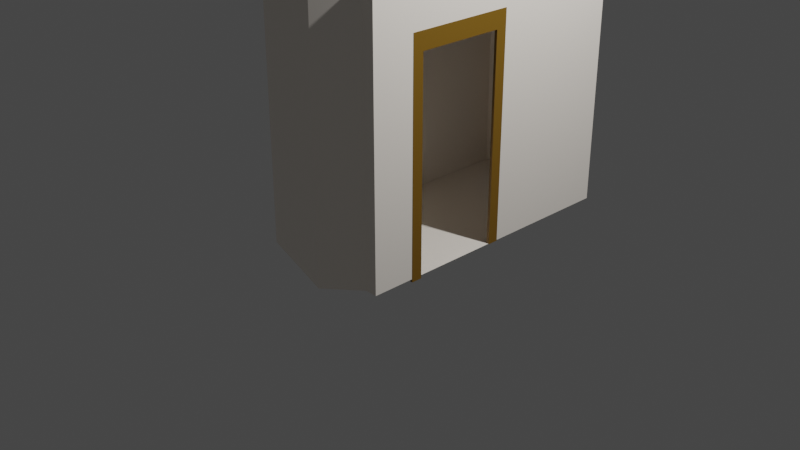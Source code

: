 # Source: closet.blend  (saved by Blender 3.0.42; exported with 4.5.12 LTS)
import bpy
from mathutils import Matrix  # noqa: F401  (used for matrix-valued properties, if any)

bpy.ops.wm.read_factory_settings(use_empty=True)
scene = bpy.context.scene
scene.name = 'Scene'

# ---- collections
col_collection = bpy.data.collections.new('Collection'); scene.collection.children.link(col_collection)

# ---- materials (node trees are filled in below, after node groups)
mat_material = bpy.data.materials.new('Material')
mat_material.alpha_threshold = 0.0
mat_material.use_transparent_shadow = False
mat_material.line_color = (0.0, 0.0, 0.0, 1.0)
mat_material_002 = bpy.data.materials.new('Material.002')
mat_material_002.use_transparent_shadow = False
mat_material_001 = bpy.data.materials.new('Material.001')
mat_material_001.use_transparent_shadow = False

# ---- material node trees
mat_material.use_nodes = True; mat_material.node_tree.nodes.clear()
_N = mat_material.node_tree.nodes; _L = mat_material.node_tree.links
n0 = _N.new('ShaderNodeOutputMaterial'); n0.name = 'Material Output'; n0.location = (300, 300)
n1 = _N.new('ShaderNodeBsdfPrincipled'); n1.name = 'Principled BSDF'; n1.location = (10, 300)
n1.distribution = 'GGX'
n1.subsurface_method = 'RANDOM_WALK_SKIN'
n1.inputs[0].default_value = (1.0, 0.9296, 0.8437, 1.0)
n1.inputs[2].default_value = 0.8601
n1.inputs[3].default_value = 1.45
n1.inputs[27].default_value = (0.0, 0.0, 0.0, 1.0)
n1.inputs[28].default_value = 1.0
_L.new(n1.outputs[0], n0.inputs[0])
n0.is_active_output = True
mat_material_002.use_nodes = True; mat_material_002.node_tree.nodes.clear()
_N = mat_material_002.node_tree.nodes; _L = mat_material_002.node_tree.links
n0 = _N.new('ShaderNodeBsdfPrincipled'); n0.name = 'Principled BSDF'; n0.location = (10, 300)
n0.distribution = 'GGX'
n0.subsurface_method = 'RANDOM_WALK_SKIN'
n0.inputs[0].default_value = (0.2049, 0.1058, 0.00718, 1.0)
n0.inputs[3].default_value = 1.45
n0.inputs[27].default_value = (0.0, 0.0, 0.0, 1.0)
n0.inputs[28].default_value = 1.0
n1 = _N.new('ShaderNodeOutputMaterial'); n1.name = 'Material Output'; n1.location = (300, 300)
_L.new(n0.outputs[0], n1.inputs[0])
n1.is_active_output = True
mat_material_001.use_nodes = True; mat_material_001.node_tree.nodes.clear()
_N = mat_material_001.node_tree.nodes; _L = mat_material_001.node_tree.links
n0 = _N.new('ShaderNodeBsdfPrincipled'); n0.name = 'Principled BSDF'; n0.location = (10, 300)
n0.distribution = 'GGX'
n0.subsurface_method = 'RANDOM_WALK_SKIN'
n0.inputs[0].default_value = (0.01811, 0.01811, 0.01811, 1.0)
n0.inputs[1].default_value = 0.6573
n0.inputs[3].default_value = 1.45
n0.inputs[27].default_value = (0.0, 0.0, 0.0, 1.0)
n0.inputs[28].default_value = 1.0
n1 = _N.new('ShaderNodeOutputMaterial'); n1.name = 'Material Output'; n1.location = (300, 300)
_L.new(n0.outputs[0], n1.inputs[0])
n1.is_active_output = True

# ---- world
world_world = bpy.data.worlds.new('World'); scene.world = world_world
world_world.use_nodes = True; world_world.node_tree.nodes.clear()
_N = world_world.node_tree.nodes; _L = world_world.node_tree.links
n0 = _N.new('ShaderNodeOutputWorld'); n0.name = 'World Output'; n0.location = (300, 300)
n1 = _N.new('ShaderNodeBackground'); n1.name = 'Background'; n1.location = (10, 300)
n1.inputs[0].default_value = (0.05088, 0.05088, 0.05088, 1.0)
_L.new(n1.outputs[0], n0.inputs[0])
n0.is_active_output = True
world_world.color = (0.05088, 0.05088, 0.05088)
world_world.use_sun_shadow = False
world_world.sun_shadow_jitter_overblur = 0.0

# ---- cameras
cam_camera = bpy.data.cameras.new('Camera')
cam_camera.clip_end = 100.0
cam_camera.ortho_scale = 7.314

# ---- lights
light_light = bpy.data.lights.new('Light', 'POINT')
light_light.transmission_factor = 0.0
light_light.energy = 1000.0
light_light.shadow_soft_size = 0.1
light_light.shadow_maximum_resolution = 0.006
light_light.use_absolute_resolution = True

# ---- meshes
me_cube = bpy.data.meshes.new('Cube')
me_cube.from_pydata([(1.0, 1.766, 1.284), (1.0, 1.766, -1.0), (1.0, -1.226, 1.796), (1.0, -1.226, -1.0), (-0.4335, 1.766, 1.284), (-0.4335, 1.766, -1.0), (-0.4335, -1.226, 1.796), (-0.4335, -1.226, -1.0), (-0.4335, -0.6376, -1.0), (1.0, -0.6494, 1.796), (-0.4335, -0.6494, 1.796), (1.0, -0.6676, -1.0), (-0.4335, 0.2456, 1.796), (1.0, 0.2456, -1.0), (-0.4335, 0.2456, -1.0), (1.0, 0.2456, 1.796), (0.8701, 1.766, -1.0), (0.8726, -1.226, 1.796), (0.8726, -1.226, -1.0), (0.8701, 1.766, 1.284), (0.715, -0.6494, 1.796), (0.715, 0.2456, 1.796), (0.004415, 1.766, -1.0), (0.5465, -1.508, 1.796), (0.5465, -1.508, -1.0), (0.004415, 1.766, 1.284), (0.1125, -0.6494, 1.796), (0.1125, 0.2456, 1.796), (1.0, 1.766, 1.133), (-0.4335, -1.226, 1.133), (1.0, -1.226, 1.133), (-0.4335, 1.766, 1.133), (1.0, -0.6676, 1.133), (1.0, 0.2456, 1.133), (0.8701, 1.766, 1.133), (0.8726, -1.226, 1.133), (0.004415, 1.766, 1.133), (0.5465, -1.508, 1.133)], [(12, 14), (8, 10), (7, 18)], [(26, 10, 6, 23), (37, 23, 6, 29), (32, 9, 2, 30), (34, 19, 0, 28), (33, 15, 9, 32), (27, 12, 10, 26), (25, 4, 12, 27), (22, 16, 1, 13, 11, 3, 18, 24, 7, 8, 14, 5), (28, 0, 15, 33), (0, 19, 21, 15), (15, 21, 20, 9), (36, 25, 19, 34), (30, 2, 17, 35), (9, 20, 17, 2), (31, 4, 25, 36), (19, 25, 27, 21), (21, 27, 26, 20), (35, 17, 23, 37), (20, 26, 23, 17), (18, 35, 37, 24), (5, 31, 36, 22), (3, 30, 35, 18), (1, 28, 33, 13), (16, 34, 28, 1), (11, 32, 30, 3), (10, 12, 4, 31, 5, 14, 8, 7, 29, 6), (24, 37, 29, 7)])
_uv = me_cube.uv_layers.new(name='UVMap')
_uv.uv.foreach_set('vector', [0.7359, 0.685, 0.875, 0.685, 0.875, 0.75, 0.7359, 0.75, 0.5892, 0.8609, 0.625, 0.8609, 0.625, 1.0, 0.5892, 1.0, 0.5892, 0.685, 0.625, 0.685, 0.625, 0.75, 0.5892, 0.75, 0.5892, 0.4644, 0.625, 0.4644, 0.625, 0.5, 0.5892, 0.5, 0.5892, 0.5943, 0.625, 0.5943, 0.625, 0.685, 0.5892, 0.685, 0.7359, 0.5943, 0.875, 0.5943, 0.875, 0.685, 0.7359, 0.685, 0.7359, 0.5, 0.875, 0.5, 0.875, 0.5943, 0.7359, 0.5943, 0.2641, 0.5, 0.3394, 0.5, 0.375, 0.5, 0.375, 0.5943, 0.375, 0.685, 0.375, 0.75, 0.3394, 0.75, 0.2641, 0.75, 0.125, 0.75, 0.125, 0.685, 0.125, 0.5943, 0.125, 0.5, 0.5892, 0.5, 0.625, 0.5, 0.625, 0.5943, 0.5892, 0.5943, 0.625, 0.5, 0.6606, 0.5, 0.6606, 0.5943, 0.625, 0.5943, 0.625, 0.5943, 0.6606, 0.5943, 0.6606, 0.685, 0.625, 0.685, 0.5892, 0.3891, 0.625, 0.3891, 0.625, 0.4644, 0.5892, 0.4644, 0.5892, 0.75, 0.625, 0.75, 0.625, 0.7856, 0.5892, 0.7856, 0.625, 0.685, 0.6606, 0.685, 0.6606, 0.75, 0.625, 0.75, 0.5892, 0.25, 0.625, 0.25, 0.625, 0.3891, 0.5892, 0.3891, 0.6606, 0.5, 0.7359, 0.5, 0.7359, 0.5943, 0.6606, 0.5943, 0.6606, 0.5943, 0.7359, 0.5943, 0.7359, 0.685, 0.6606, 0.685, 0.5892, 0.7856, 0.625, 0.7856, 0.625, 0.8609, 0.5892, 0.8609, 0.6606, 0.685, 0.7359, 0.685, 0.7359, 0.75, 0.6606, 0.75, 0.375, 0.7856, 0.5892, 0.7856, 0.5892, 0.8609, 0.375, 0.8609, 0.375, 0.25, 0.5892, 0.25, 0.5892, 0.3891, 0.375, 0.3891, 0.375, 0.75, 0.5892, 0.75, 0.5892, 0.7856, 0.375, 0.7856, 0.375, 0.5, 0.5892, 0.5, 0.5892, 0.5943, 0.375, 0.5943, 0.375, 0.4644, 0.5892, 0.4644, 0.5892, 0.5, 0.375, 0.5, 0.375, 0.685, 0.5892, 0.685, 0.5892, 0.75, 0.375, 0.75, 0.625, 0.06503, 0.625, 0.1557, 0.625, 0.25, 0.5892, 0.25, 0.375, 0.25, 0.375, 0.1557, 0.375, 0.06503, 0.375, 0.0, 0.5892, 0.0, 0.625, 0.0, 0.375, 0.8609, 0.5892, 0.8609, 0.5892, 1.0, 0.375, 1.0])
me_cube.materials.append(mat_material)
me_cube.use_remesh_preserve_volume = False
me_cube.use_remesh_preserve_attributes = False
me_cube.use_mirror_vertex_groups = False
me_cube.update()
me_cube_001 = bpy.data.meshes.new('Cube.001')
me_cube_001.from_pydata([(0.01115, -0.1077, -1.179), (0.01115, -0.1077, 0.9558), (0.01115, 0.006947, -1.179), (0.01115, 0.006947, 0.9558), (0.03897, -0.1077, -1.179), (0.03897, -0.1077, 0.9558), (0.03897, 0.006947, -1.179), (0.03897, 0.006947, 0.9558), (0.01115, -0.1077, 1.07), (0.01115, 0.006947, 1.07), (0.03897, -0.1077, 1.07), (0.03897, 0.006947, 1.07), (0.01115, -1.019, 0.9558), (0.03897, -1.019, 0.9558), (0.01115, -1.019, 1.07), (0.03897, -1.019, 1.07), (0.01115, -1.131, 0.9558), (0.03897, -1.131, 0.9558), (0.01115, -1.131, 1.07), (0.03897, -1.131, 1.07), (0.01115, -1.019, -1.206), (0.03897, -1.019, -1.206), (0.01115, -1.133, -1.206), (0.03897, -1.133, -1.206), (-0.02754, -0.1077, 1.135), (-0.02754, 0.006947, 1.135), (0.03897, -0.1077, 1.135), (0.03897, 0.006947, 1.135), (-0.02754, -1.019, 1.135), (0.03897, -1.019, 1.135), (-0.02754, -1.131, 1.135), (0.03897, -1.131, 1.135)], [], [(0, 1, 3, 2), (2, 3, 7, 6), (6, 7, 5, 4), (4, 5, 1, 0), (2, 6, 4, 0), (5, 7, 11, 10), (8, 14, 28, 24), (3, 1, 8, 9), (5, 10, 15, 13), (7, 3, 9, 11), (14, 12, 16, 18), (9, 8, 24, 25), (1, 5, 13, 12), (8, 1, 12, 14), (16, 17, 19, 18), (19, 15, 29, 31), (13, 15, 19, 17), (16, 12, 20, 22), (20, 21, 23, 22), (17, 16, 22, 23), (13, 17, 23, 21), (12, 13, 21, 20), (27, 25, 24, 26), (26, 24, 28, 29), (29, 28, 30, 31), (11, 9, 25, 27), (15, 10, 26, 29), (14, 18, 30, 28), (18, 19, 31, 30), (10, 11, 27, 26)])
_uv = me_cube_001.uv_layers.new(name='UVMap')
_uv.uv.foreach_set('vector', [0.375, 0.0, 0.625, 0.0, 0.625, 0.25, 0.375, 0.25, 0.375, 0.25, 0.625, 0.25, 0.625, 0.5, 0.375, 0.5, 0.375, 0.5, 0.625, 0.5, 0.625, 0.75, 0.375, 0.75, 0.375, 0.75, 0.625, 0.75, 0.625, 1.0, 0.375, 1.0, 0.125, 0.5, 0.375, 0.5, 0.375, 0.75, 0.125, 0.75, 0.625, 0.75, 0.625, 0.5, 0.625, 0.5, 0.625, 0.75, 0.625, 0.0, 0.625, 0.0, 0.625, 0.0, 0.625, 0.0, 0.625, 0.25, 0.625, 0.0, 0.625, 0.0, 0.625, 0.25, 0.625, 0.75, 0.625, 0.75, 0.625, 0.75, 0.625, 0.75, 0.625, 0.5, 0.625, 0.25, 0.625, 0.25, 0.625, 0.5, 0.625, 0.0, 0.625, 0.0, 0.625, 0.0, 0.625, 0.0, 0.625, 0.25, 0.625, 0.0, 0.625, 0.0, 0.625, 0.25, 0.625, 1.0, 0.625, 0.75, 0.625, 0.75, 0.625, 1.0, 0.625, 0.0, 0.625, 0.0, 0.625, 0.0, 0.625, 0.0, 0.625, 1.0, 0.625, 0.75, 0.625, 0.75, 0.625, 1.0, 0.625, 0.75, 0.625, 0.75, 0.625, 0.75, 0.625, 0.75, 0.625, 0.75, 0.625, 0.75, 0.625, 0.75, 0.625, 0.75, 0.625, 0.0, 0.625, 0.0, 0.625, 0.0, 0.625, 0.0, 0.625, 1.0, 0.625, 0.75, 0.625, 0.75, 0.625, 1.0, 0.625, 0.75, 0.625, 1.0, 0.625, 1.0, 0.625, 0.75, 0.625, 0.75, 0.625, 0.75, 0.625, 0.75, 0.625, 0.75, 0.625, 1.0, 0.625, 0.75, 0.625, 0.75, 0.625, 1.0, 0.625, 0.5, 0.875, 0.5, 0.875, 0.75, 0.625, 0.75, 0.625, 0.75, 0.875, 0.75, 0.875, 0.75, 0.625, 0.75, 0.625, 0.75, 0.875, 0.75, 0.875, 0.75, 0.625, 0.75, 0.625, 0.5, 0.625, 0.25, 0.625, 0.25, 0.625, 0.5, 0.625, 0.75, 0.625, 0.75, 0.625, 0.75, 0.625, 0.75, 0.625, 0.0, 0.625, 0.0, 0.625, 0.0, 0.625, 0.0, 0.625, 1.0, 0.625, 0.75, 0.625, 0.75, 0.625, 1.0, 0.625, 0.75, 0.625, 0.5, 0.625, 0.5, 0.625, 0.75])
me_cube_001.materials.append(mat_material_002)
me_cube_001.use_remesh_fix_poles = True
me_cube_001.use_remesh_preserve_attributes = False
me_cube_001.update()
me_cube_002 = bpy.data.meshes.new('Cube.002')
me_cube_002.from_pydata([(0.01115, -0.1077, -1.179), (0.01115, -0.1077, 0.9566), (0.01115, 0.006947, -1.179), (0.01115, 0.006947, 0.9566), (0.03897, -0.1077, -1.179), (0.03897, -0.1077, 0.9566), (0.03897, 0.006947, -1.179), (0.03897, 0.006947, 0.9566), (0.01115, -0.1077, 1.046), (0.01115, 0.006947, 1.046), (0.03897, -0.1077, 1.046), (0.03897, 0.006947, 1.046), (0.01115, -0.972, 0.9566), (0.03897, -0.972, 0.9566), (0.01115, -0.972, 1.046), (0.03897, -0.972, 1.046), (0.01115, -1.083, 0.9566), (0.03897, -1.083, 0.9566), (0.01115, -1.083, 1.046), (0.03897, -1.083, 1.046), (0.01115, -0.972, -1.173), (0.03897, -0.972, -1.173), (0.01115, -1.085, -1.173), (0.03897, -1.085, -1.173), (-0.02754, -0.1077, 1.109), (-0.02754, 0.006947, 1.109), (0.03897, -0.1077, 1.109), (0.03897, 0.006947, 1.109), (-0.02754, -0.972, 1.109), (0.03897, -0.972, 1.109), (-0.02754, -1.083, 1.109), (0.03897, -1.083, 1.109)], [], [(0, 1, 3, 2), (2, 3, 7, 6), (6, 7, 5, 4), (4, 5, 1, 0), (2, 6, 4, 0), (5, 7, 11, 10), (8, 14, 28, 24), (3, 1, 8, 9), (5, 10, 15, 13), (7, 3, 9, 11), (14, 12, 16, 18), (9, 8, 24, 25), (1, 5, 13, 12), (8, 1, 12, 14), (16, 17, 19, 18), (19, 15, 29, 31), (13, 15, 19, 17), (16, 12, 20, 22), (20, 21, 23, 22), (17, 16, 22, 23), (13, 17, 23, 21), (12, 13, 21, 20), (27, 25, 24, 26), (26, 24, 28, 29), (29, 28, 30, 31), (11, 9, 25, 27), (15, 10, 26, 29), (14, 18, 30, 28), (18, 19, 31, 30), (10, 11, 27, 26)])
_uv = me_cube_002.uv_layers.new(name='UVMap')
_uv.uv.foreach_set('vector', [0.375, 0.0, 0.625, 0.0, 0.625, 0.25, 0.375, 0.25, 0.375, 0.25, 0.625, 0.25, 0.625, 0.5, 0.375, 0.5, 0.375, 0.5, 0.625, 0.5, 0.625, 0.75, 0.375, 0.75, 0.375, 0.75, 0.625, 0.75, 0.625, 1.0, 0.375, 1.0, 0.125, 0.5, 0.375, 0.5, 0.375, 0.75, 0.125, 0.75, 0.625, 0.75, 0.625, 0.5, 0.625, 0.5, 0.625, 0.75, 0.625, 0.0, 0.625, 0.0, 0.625, 0.0, 0.625, 0.0, 0.625, 0.25, 0.625, 0.0, 0.625, 0.0, 0.625, 0.25, 0.625, 0.75, 0.625, 0.75, 0.625, 0.75, 0.625, 0.75, 0.625, 0.5, 0.625, 0.25, 0.625, 0.25, 0.625, 0.5, 0.625, 0.0, 0.625, 0.0, 0.625, 0.0, 0.625, 0.0, 0.625, 0.25, 0.625, 0.0, 0.625, 0.0, 0.625, 0.25, 0.625, 1.0, 0.625, 0.75, 0.625, 0.75, 0.625, 1.0, 0.625, 0.0, 0.625, 0.0, 0.625, 0.0, 0.625, 0.0, 0.625, 1.0, 0.625, 0.75, 0.625, 0.75, 0.625, 1.0, 0.625, 0.75, 0.625, 0.75, 0.625, 0.75, 0.625, 0.75, 0.625, 0.75, 0.625, 0.75, 0.625, 0.75, 0.625, 0.75, 0.625, 0.0, 0.625, 0.0, 0.625, 0.0, 0.625, 0.0, 0.625, 1.0, 0.625, 0.75, 0.625, 0.75, 0.625, 1.0, 0.625, 0.75, 0.625, 1.0, 0.625, 1.0, 0.625, 0.75, 0.625, 0.75, 0.625, 0.75, 0.625, 0.75, 0.625, 0.75, 0.625, 1.0, 0.625, 0.75, 0.625, 0.75, 0.625, 1.0, 0.625, 0.5, 0.875, 0.5, 0.875, 0.75, 0.625, 0.75, 0.625, 0.75, 0.875, 0.75, 0.875, 0.75, 0.625, 0.75, 0.625, 0.75, 0.875, 0.75, 0.875, 0.75, 0.625, 0.75, 0.625, 0.5, 0.625, 0.25, 0.625, 0.25, 0.625, 0.5, 0.625, 0.75, 0.625, 0.75, 0.625, 0.75, 0.625, 0.75, 0.625, 0.0, 0.625, 0.0, 0.625, 0.0, 0.625, 0.0, 0.625, 1.0, 0.625, 0.75, 0.625, 0.75, 0.625, 1.0, 0.625, 0.75, 0.625, 0.5, 0.625, 0.5, 0.625, 0.75])
me_cube_002.materials.append(mat_material_002)
me_cube_002.use_remesh_fix_poles = True
me_cube_002.use_remesh_preserve_attributes = False
me_cube_002.update()
me_cylinder = bpy.data.meshes.new('Cylinder')
me_cylinder.from_pydata([(0.0, 0.1808, -0.1482), (2.292e-07, 0.00699, 1.17), (0.03527, 0.1773, -0.1482), (0.001364, 0.006856, 1.17), (0.06918, 0.167, -0.1482), (0.002675, 0.006458, 1.17), (0.1004, 0.1503, -0.1482), (0.003884, 0.005812, 1.17), (0.1278, 0.1278, -0.1482), (0.004943, 0.004943, 1.17), (0.1503, 0.1004, -0.1482), (0.005812, 0.003884, 1.17), (0.167, 0.06918, -0.1482), (0.006458, 0.002675, 1.17), (0.1773, 0.03527, -0.1482), (0.006856, 0.001364, 1.17), (0.1808, -7.902e-09, -0.1482), (0.006991, 2.834e-08, 1.17), (0.1773, -0.03527, -0.1482), (0.006856, -0.001364, 1.17), (0.167, -0.06918, -0.1482), (0.006458, -0.002675, 1.17), (0.1503, -0.1004, -0.1482), (0.005812, -0.003884, 1.17), (0.1278, -0.1278, -0.1482), (0.004943, -0.004943, 1.17), (0.1004, -0.1503, -0.1482), (0.003884, -0.005812, 1.17), (0.06918, -0.167, -0.1482), (0.002675, -0.006458, 1.17), (0.03527, -0.1773, -0.1482), (0.001364, -0.006856, 1.17), (-1.58e-08, -0.1808, -0.1482), (2.286e-07, -0.00699, 1.17), (-0.03527, -0.1773, -0.1482), (-0.001364, -0.006856, 1.17), (-0.06918, -0.167, -0.1482), (-0.002675, -0.006458, 1.17), (-0.1004, -0.1503, -0.1482), (-0.003883, -0.005812, 1.17), (-0.1278, -0.1278, -0.1482), (-0.004943, -0.004943, 1.17), (-0.1503, -0.1004, -0.1482), (-0.005812, -0.003884, 1.17), (-0.167, -0.06918, -0.1482), (-0.006458, -0.002675, 1.17), (-0.1773, -0.03527, -0.1482), (-0.006856, -0.001364, 1.17), (-0.1808, 2.156e-09, -0.1482), (-0.00699, 2.873e-08, 1.17), (-0.1773, 0.03527, -0.1482), (-0.006856, 0.001364, 1.17), (-0.167, 0.06918, -0.1482), (-0.006458, 0.002675, 1.17), (-0.1503, 0.1004, -0.1482), (-0.005812, 0.003884, 1.17), (-0.1278, 0.1278, -0.1482), (-0.004943, 0.004943, 1.17), (-0.1004, 0.1503, -0.1482), (-0.003883, 0.005812, 1.17), (-0.06918, 0.167, -0.1482), (-0.002675, 0.006458, 1.17), (-0.03527, 0.1773, -0.1482), (-0.001364, 0.006856, 1.17), (4.638e-08, 0.1456, -0.08131), (0.02841, 0.1428, -0.08131), (0.05572, 0.1345, -0.08131), (0.0809, 0.1211, -0.08131), (0.103, 0.103, -0.08131), (0.1211, 0.0809, -0.08131), (0.1345, 0.05572, -0.08131), (0.1428, 0.02841, -0.08131), (0.1456, -5.667e-10, -0.08131), (0.1428, -0.02841, -0.08131), (0.1345, -0.05572, -0.08131), (0.1211, -0.0809, -0.08131), (0.103, -0.103, -0.08131), (0.0809, -0.1211, -0.08131), (0.05572, -0.1345, -0.08131), (0.02841, -0.1428, -0.08131), (3.366e-08, -0.1456, -0.08131), (-0.02841, -0.1428, -0.08131), (-0.05572, -0.1345, -0.08131), (-0.0809, -0.1211, -0.08131), (-0.103, -0.103, -0.08131), (-0.1211, -0.0809, -0.08131), (-0.1345, -0.05572, -0.08131), (-0.1428, -0.02841, -0.08131), (-0.1456, 7.534e-09, -0.08131), (-0.1428, 0.02841, -0.08131), (-0.1345, 0.05572, -0.08131), (-0.1211, 0.0809, -0.08131), (-0.103, 0.103, -0.08131), (-0.0809, 0.1211, -0.08131), (-0.05572, 0.1345, -0.08131), (-0.02841, 0.1428, -0.08131), (1.205e-07, 0.08939, -0.05644), (0.01744, 0.08767, -0.05644), (0.03421, 0.08258, -0.05644), (0.04966, 0.07432, -0.05644), (0.06321, 0.0632, -0.05644), (0.07432, 0.04966, -0.05644), (0.08258, 0.03421, -0.05644), (0.08767, 0.01744, -0.05644), (0.08939, 1.116e-08, -0.05644), (0.08767, -0.01744, -0.05644), (0.08258, -0.03421, -0.05644), (0.07432, -0.04966, -0.05644), (0.06321, -0.0632, -0.05644), (0.04966, -0.07432, -0.05644), (0.03421, -0.08258, -0.05644), (0.01744, -0.08767, -0.05644), (1.127e-07, -0.08939, -0.05644), (-0.01744, -0.08767, -0.05644), (-0.03421, -0.08258, -0.05644), (-0.04966, -0.07432, -0.05644), (-0.0632, -0.0632, -0.05644), (-0.07432, -0.04966, -0.05644), (-0.08258, -0.03421, -0.05644), (-0.08767, -0.01744, -0.05644), (-0.08939, 1.613e-08, -0.05644), (-0.08767, 0.01744, -0.05644), (-0.08258, 0.03421, -0.05644), (-0.07432, 0.04966, -0.05644), (-0.0632, 0.0632, -0.05644), (-0.04966, 0.07432, -0.05644), (-0.03421, 0.08258, -0.05644), (-0.01744, 0.08767, -0.05644), (7.173e-08, 0.06833, -0.02707), (0.01333, 0.06702, -0.02707), (0.02615, 0.06313, -0.02707), (0.03796, 0.05682, -0.02707), (0.04832, 0.04832, -0.02707), (0.05682, 0.03796, -0.02707), (0.06313, 0.02615, -0.02707), (0.06702, 0.01333, -0.02707), (0.06833, 3.811e-08, -0.02707), (0.06702, -0.01333, -0.02707), (0.06313, -0.02615, -0.02707), (0.05682, -0.03796, -0.02707), (0.04832, -0.04832, -0.02707), (0.03796, -0.05682, -0.02707), (0.02615, -0.06313, -0.02707), (0.01333, -0.06702, -0.02707), (6.575e-08, -0.06833, -0.02707), (-0.01333, -0.06702, -0.02707), (-0.02615, -0.06313, -0.02707), (-0.03796, -0.05682, -0.02707), (-0.04832, -0.04832, -0.02707), (-0.05682, -0.03796, -0.02707), (-0.06313, -0.02615, -0.02707), (-0.06702, -0.01333, -0.02707), (-0.06833, 4.191e-08, -0.02707), (-0.06702, 0.01333, -0.02707), (-0.06313, 0.02615, -0.02707), (-0.05682, 0.03796, -0.02707), (-0.04832, 0.04832, -0.02707), (-0.03796, 0.05682, -0.02707), (-0.02615, 0.06313, -0.02707), (-0.01333, 0.06702, -0.02707), (-2.226e-07, 0.009969, -2.037e-05), (0.001945, 0.009777, -2.037e-05), (0.003815, 0.00921, -2.037e-05), (0.005538, 0.008289, -2.037e-05), (0.007049, 0.007049, -2.037e-05), (0.008289, 0.005538, -2.037e-05), (0.00921, 0.003815, -2.037e-05), (0.009777, 0.001945, -2.037e-05), (0.009969, 1.734e-08, -2.037e-05), (0.009777, -0.001945, -2.037e-05), (0.00921, -0.003815, -2.037e-05), (0.008289, -0.005538, -2.037e-05), (0.007049, -0.007049, -2.037e-05), (0.005538, -0.008289, -2.037e-05), (0.003815, -0.00921, -2.037e-05), (0.001945, -0.009777, -2.037e-05), (-2.234e-07, -0.009969, -2.037e-05), (-0.001945, -0.009777, -2.037e-05), (-0.003815, -0.00921, -2.037e-05), (-0.005539, -0.008289, -2.037e-05), (-0.007049, -0.007049, -2.037e-05), (-0.008289, -0.005538, -2.037e-05), (-0.00921, -0.003815, -2.037e-05), (-0.009778, -0.001945, -2.037e-05), (-0.009969, 1.789e-08, -2.037e-05), (-0.009778, 0.001945, -2.037e-05), (-0.00921, 0.003815, -2.037e-05), (-0.008289, 0.005538, -2.037e-05), (-0.007049, 0.007049, -2.037e-05), (-0.005539, 0.008289, -2.037e-05), (-0.003815, 0.00921, -2.037e-05), (-0.001945, 0.009777, -2.037e-05)], [], [(160, 1, 3, 161), (161, 3, 5, 162), (162, 5, 7, 163), (163, 7, 9, 164), (164, 9, 11, 165), (165, 11, 13, 166), (166, 13, 15, 167), (167, 15, 17, 168), (168, 17, 19, 169), (169, 19, 21, 170), (170, 21, 23, 171), (171, 23, 25, 172), (172, 25, 27, 173), (173, 27, 29, 174), (174, 29, 31, 175), (175, 31, 33, 176), (176, 33, 35, 177), (177, 35, 37, 178), (178, 37, 39, 179), (179, 39, 41, 180), (180, 41, 43, 181), (181, 43, 45, 182), (182, 45, 47, 183), (183, 47, 49, 184), (184, 49, 51, 185), (185, 51, 53, 186), (186, 53, 55, 187), (187, 55, 57, 188), (188, 57, 59, 189), (189, 59, 61, 190), (3, 1, 63, 61, 59, 57, 55, 53, 51, 49, 47, 45, 43, 41, 39, 37, 35, 33, 31, 29, 27, 25, 23, 21, 19, 17, 15, 13, 11, 9, 7, 5), (190, 61, 63, 191), (191, 63, 1, 160), (0, 2, 4, 6, 8, 10, 12, 14, 16, 18, 20, 22, 24, 26, 28, 30, 32, 34, 36, 38, 40, 42, 44, 46, 48, 50, 52, 54, 56, 58, 60, 62), (62, 95, 64, 0), (60, 94, 95, 62), (58, 93, 94, 60), (56, 92, 93, 58), (54, 91, 92, 56), (52, 90, 91, 54), (50, 89, 90, 52), (48, 88, 89, 50), (46, 87, 88, 48), (44, 86, 87, 46), (42, 85, 86, 44), (40, 84, 85, 42), (38, 83, 84, 40), (36, 82, 83, 38), (34, 81, 82, 36), (32, 80, 81, 34), (30, 79, 80, 32), (28, 78, 79, 30), (26, 77, 78, 28), (24, 76, 77, 26), (22, 75, 76, 24), (20, 74, 75, 22), (18, 73, 74, 20), (16, 72, 73, 18), (14, 71, 72, 16), (12, 70, 71, 14), (10, 69, 70, 12), (8, 68, 69, 10), (6, 67, 68, 8), (4, 66, 67, 6), (2, 65, 66, 4), (0, 64, 65, 2), (95, 127, 96, 64), (94, 126, 127, 95), (93, 125, 126, 94), (92, 124, 125, 93), (91, 123, 124, 92), (90, 122, 123, 91), (89, 121, 122, 90), (88, 120, 121, 89), (87, 119, 120, 88), (86, 118, 119, 87), (85, 117, 118, 86), (84, 116, 117, 85), (83, 115, 116, 84), (82, 114, 115, 83), (81, 113, 114, 82), (80, 112, 113, 81), (79, 111, 112, 80), (78, 110, 111, 79), (77, 109, 110, 78), (76, 108, 109, 77), (75, 107, 108, 76), (74, 106, 107, 75), (73, 105, 106, 74), (72, 104, 105, 73), (71, 103, 104, 72), (70, 102, 103, 71), (69, 101, 102, 70), (68, 100, 101, 69), (67, 99, 100, 68), (66, 98, 99, 67), (65, 97, 98, 66), (64, 96, 97, 65), (127, 159, 128, 96), (126, 158, 159, 127), (125, 157, 158, 126), (124, 156, 157, 125), (123, 155, 156, 124), (122, 154, 155, 123), (121, 153, 154, 122), (120, 152, 153, 121), (119, 151, 152, 120), (118, 150, 151, 119), (117, 149, 150, 118), (116, 148, 149, 117), (115, 147, 148, 116), (114, 146, 147, 115), (113, 145, 146, 114), (112, 144, 145, 113), (111, 143, 144, 112), (110, 142, 143, 111), (109, 141, 142, 110), (108, 140, 141, 109), (107, 139, 140, 108), (106, 138, 139, 107), (105, 137, 138, 106), (104, 136, 137, 105), (103, 135, 136, 104), (102, 134, 135, 103), (101, 133, 134, 102), (100, 132, 133, 101), (99, 131, 132, 100), (98, 130, 131, 99), (97, 129, 130, 98), (96, 128, 129, 97), (159, 191, 160, 128), (158, 190, 191, 159), (157, 189, 190, 158), (156, 188, 189, 157), (155, 187, 188, 156), (154, 186, 187, 155), (153, 185, 186, 154), (152, 184, 185, 153), (151, 183, 184, 152), (150, 182, 183, 151), (149, 181, 182, 150), (148, 180, 181, 149), (147, 179, 180, 148), (146, 178, 179, 147), (145, 177, 178, 146), (144, 176, 177, 145), (143, 175, 176, 144), (142, 174, 175, 143), (141, 173, 174, 142), (140, 172, 173, 141), (139, 171, 172, 140), (138, 170, 171, 139), (137, 169, 170, 138), (136, 168, 169, 137), (135, 167, 168, 136), (134, 166, 167, 135), (133, 165, 166, 134), (132, 164, 165, 133), (131, 163, 164, 132), (130, 162, 163, 131), (129, 161, 162, 130), (128, 160, 161, 129)])
_uv = me_cylinder.uv_layers.new(name='UVMap')
_uv.uv.foreach_set('vector', [1.0, 0.9556, 1.0, 1.0, 0.9688, 1.0, 0.9688, 0.9556, 0.9688, 0.9556, 0.9688, 1.0, 0.9375, 1.0, 0.9375, 0.9556, 0.9375, 0.9556, 0.9375, 1.0, 0.9062, 1.0, 0.9062, 0.9556, 0.9062, 0.9556, 0.9062, 1.0, 0.875, 1.0, 0.875, 0.9556, 0.875, 0.9556, 0.875, 1.0, 0.8438, 1.0, 0.8437, 0.9556, 0.8437, 0.9556, 0.8438, 1.0, 0.8125, 1.0, 0.8125, 0.9556, 0.8125, 0.9556, 0.8125, 1.0, 0.7812, 1.0, 0.7812, 0.9556, 0.7812, 0.9556, 0.7812, 1.0, 0.75, 1.0, 0.75, 0.9556, 0.75, 0.9556, 0.75, 1.0, 0.7188, 1.0, 0.7188, 0.9556, 0.7188, 0.9556, 0.7188, 1.0, 0.6875, 1.0, 0.6875, 0.9556, 0.6875, 0.9556, 0.6875, 1.0, 0.6562, 1.0, 0.6562, 0.9556, 0.6562, 0.9556, 0.6562, 1.0, 0.625, 1.0, 0.625, 0.9556, 0.625, 0.9556, 0.625, 1.0, 0.5938, 1.0, 0.5938, 0.9556, 0.5938, 0.9556, 0.5938, 1.0, 0.5625, 1.0, 0.5625, 0.9556, 0.5625, 0.9556, 0.5625, 1.0, 0.5312, 1.0, 0.5312, 0.9556, 0.5312, 0.9556, 0.5312, 1.0, 0.5, 1.0, 0.5, 0.9556, 0.5, 0.9556, 0.5, 1.0, 0.4688, 1.0, 0.4688, 0.9556, 0.4688, 0.9556, 0.4688, 1.0, 0.4375, 1.0, 0.4375, 0.9556, 0.4375, 0.9556, 0.4375, 1.0, 0.4062, 1.0, 0.4062, 0.9556, 0.4062, 0.9556, 0.4062, 1.0, 0.375, 1.0, 0.375, 0.9556, 0.375, 0.9556, 0.375, 1.0, 0.3438, 1.0, 0.3438, 0.9556, 0.3438, 0.9556, 0.3438, 1.0, 0.3125, 1.0, 0.3125, 0.9556, 0.3125, 0.9556, 0.3125, 1.0, 0.2812, 1.0, 0.2812, 0.9556, 0.2812, 0.9556, 0.2812, 1.0, 0.25, 1.0, 0.25, 0.9556, 0.25, 0.9556, 0.25, 1.0, 0.2188, 1.0, 0.2188, 0.9556, 0.2188, 0.9556, 0.2188, 1.0, 0.1875, 1.0, 0.1875, 0.9556, 0.1875, 0.9556, 0.1875, 1.0, 0.1562, 1.0, 0.1562, 0.9556, 0.1562, 0.9556, 0.1562, 1.0, 0.125, 1.0, 0.125, 0.9556, 0.125, 0.9556, 0.125, 1.0, 0.09375, 1.0, 0.09375, 0.9556, 0.09375, 0.9556, 0.09375, 1.0, 0.0625, 1.0, 0.0625, 0.9556, 0.2968, 0.4854, 0.25, 0.49, 0.2032, 0.4854, 0.1582, 0.4717, 0.1167, 0.4496, 0.08029, 0.4197, 0.05045, 0.3833, 0.02827, 0.3418, 0.01461, 0.2968, 0.01, 0.25, 0.01461, 0.2032, 0.02827, 0.1582, 0.05045, 0.1167, 0.08029, 0.08029, 0.1167, 0.05045, 0.1582, 0.02827, 0.2032, 0.01461, 0.25, 0.01, 0.2968, 0.01461, 0.3418, 0.02827, 0.3833, 0.05045, 0.4197, 0.08029, 0.4496, 0.1167, 0.4717, 0.1582, 0.4854, 0.2032, 0.49, 0.25, 0.4854, 0.2968, 0.4717, 0.3418, 0.4496, 0.3833, 0.4197, 0.4197, 0.3833, 0.4496, 0.3418, 0.4717, 0.0625, 0.9556, 0.0625, 1.0, 0.03125, 1.0, 0.03125, 0.9556, 0.03125, 0.9556, 0.03125, 1.0, 0.0, 1.0, 0.0, 0.9556, 0.75, 0.49, 0.7968, 0.4854, 0.8418, 0.4717, 0.8833, 0.4496, 0.9197, 0.4197, 0.9496, 0.3833, 0.9717, 0.3418, 0.9854, 0.2968, 0.99, 0.25, 0.9854, 0.2032, 0.9717, 0.1582, 0.9496, 0.1167, 0.9197, 0.08029, 0.8833, 0.05045, 0.8418, 0.02827, 0.7968, 0.01461, 0.75, 0.01, 0.7032, 0.01461, 0.6582, 0.02827, 0.6167, 0.05045, 0.5803, 0.08029, 0.5504, 0.1167, 0.5283, 0.1582, 0.5146, 0.2032, 0.51, 0.25, 0.5146, 0.2968, 0.5283, 0.3418, 0.5504, 0.3833, 0.5803, 0.4197, 0.6167, 0.4496, 0.6582, 0.4717, 0.7032, 0.4854, 0.03125, 0.5, 0.03125, 0.638, 0.0, 0.638, 0.0, 0.5, 0.0625, 0.5, 0.0625, 0.638, 0.03125, 0.638, 0.03125, 0.5, 0.09375, 0.5, 0.09375, 0.638, 0.0625, 0.638, 0.0625, 0.5, 0.125, 0.5, 0.125, 0.638, 0.09375, 0.638, 0.09375, 0.5, 0.1562, 0.5, 0.1562, 0.638, 0.125, 0.638, 0.125, 0.5, 0.1875, 0.5, 0.1875, 0.638, 0.1562, 0.638, 0.1562, 0.5, 0.2188, 0.5, 0.2188, 0.638, 0.1875, 0.638, 0.1875, 0.5, 0.25, 0.5, 0.25, 0.638, 0.2188, 0.638, 0.2188, 0.5, 0.2812, 0.5, 0.2812, 0.638, 0.25, 0.638, 0.25, 0.5, 0.3125, 0.5, 0.3125, 0.638, 0.2812, 0.638, 0.2812, 0.5, 0.3438, 0.5, 0.3438, 0.638, 0.3125, 0.638, 0.3125, 0.5, 0.375, 0.5, 0.375, 0.638, 0.3438, 0.638, 0.3438, 0.5, 0.4062, 0.5, 0.4062, 0.638, 0.375, 0.638, 0.375, 0.5, 0.4375, 0.5, 0.4375, 0.638, 0.4062, 0.638, 0.4062, 0.5, 0.4688, 0.5, 0.4688, 0.638, 0.4375, 0.638, 0.4375, 0.5, 0.5, 0.5, 0.5, 0.638, 0.4688, 0.638, 0.4688, 0.5, 0.5312, 0.5, 0.5312, 0.638, 0.5, 0.638, 0.5, 0.5, 0.5625, 0.5, 0.5625, 0.638, 0.5312, 0.638, 0.5312, 0.5, 0.5938, 0.5, 0.5938, 0.638, 0.5625, 0.638, 0.5625, 0.5, 0.625, 0.5, 0.625, 0.638, 0.5938, 0.638, 0.5938, 0.5, 0.6562, 0.5, 0.6562, 0.638, 0.625, 0.638, 0.625, 0.5, 0.6875, 0.5, 0.6875, 0.638, 0.6562, 0.638, 0.6562, 0.5, 0.7188, 0.5, 0.7188, 0.638, 0.6875, 0.638, 0.6875, 0.5, 0.75, 0.5, 0.75, 0.638, 0.7188, 0.638, 0.7188, 0.5, 0.7812, 0.5, 0.7812, 0.638, 0.75, 0.638, 0.75, 0.5, 0.8125, 0.5, 0.8125, 0.638, 0.7812, 0.638, 0.7812, 0.5, 0.8438, 0.5, 0.8438, 0.638, 0.8125, 0.638, 0.8125, 0.5, 0.875, 0.5, 0.875, 0.638, 0.8438, 0.638, 0.8438, 0.5, 0.9062, 0.5, 0.9062, 0.638, 0.875, 0.638, 0.875, 0.5, 0.9375, 0.5, 0.9375, 0.638, 0.9062, 0.638, 0.9062, 0.5, 0.9688, 0.5, 0.9688, 0.638, 0.9375, 0.638, 0.9375, 0.5, 1.0, 0.5, 1.0, 0.638, 0.9688, 0.638, 0.9688, 0.5, 0.03125, 0.638, 0.03125, 0.7261, 0.0, 0.7261, 0.0, 0.638, 0.0625, 0.638, 0.0625, 0.7261, 0.03125, 0.7261, 0.03125, 0.638, 0.09375, 0.638, 0.09375, 0.7261, 0.0625, 0.7261, 0.0625, 0.638, 0.125, 0.638, 0.125, 0.7261, 0.09375, 0.7261, 0.09375, 0.638, 0.1562, 0.638, 0.1562, 0.7261, 0.125, 0.7261, 0.125, 0.638, 0.1875, 0.638, 0.1875, 0.7261, 0.1562, 0.7261, 0.1562, 0.638, 0.2188, 0.638, 0.2188, 0.7261, 0.1875, 0.7261, 0.1875, 0.638, 0.25, 0.638, 0.25, 0.7261, 0.2188, 0.7261, 0.2188, 0.638, 0.2812, 0.638, 0.2812, 0.7261, 0.25, 0.7261, 0.25, 0.638, 0.3125, 0.638, 0.3125, 0.7261, 0.2812, 0.7261, 0.2812, 0.638, 0.3438, 0.638, 0.3438, 0.7261, 0.3125, 0.7261, 0.3125, 0.638, 0.375, 0.638, 0.375, 0.7261, 0.3438, 0.7261, 0.3438, 0.638, 0.4062, 0.638, 0.4062, 0.7261, 0.375, 0.7261, 0.375, 0.638, 0.4375, 0.638, 0.4375, 0.7261, 0.4062, 0.7261, 0.4062, 0.638, 0.4688, 0.638, 0.4688, 0.7261, 0.4375, 0.7261, 0.4375, 0.638, 0.5, 0.638, 0.5, 0.7261, 0.4688, 0.7261, 0.4688, 0.638, 0.5312, 0.638, 0.5312, 0.7261, 0.5, 0.7261, 0.5, 0.638, 0.5625, 0.638, 0.5625, 0.7261, 0.5312, 0.7261, 0.5312, 0.638, 0.5938, 0.638, 0.5938, 0.7261, 0.5625, 0.7261, 0.5625, 0.638, 0.625, 0.638, 0.625, 0.7261, 0.5938, 0.7261, 0.5938, 0.638, 0.6562, 0.638, 0.6562, 0.7261, 0.625, 0.7261, 0.625, 0.638, 0.6875, 0.638, 0.6875, 0.7261, 0.6562, 0.7261, 0.6562, 0.638, 0.7188, 0.638, 0.7188, 0.7261, 0.6875, 0.7261, 0.6875, 0.638, 0.75, 0.638, 0.75, 0.7261, 0.7188, 0.7261, 0.7188, 0.638, 0.7812, 0.638, 0.7812, 0.7261, 0.75, 0.7261, 0.75, 0.638, 0.8125, 0.638, 0.8125, 0.7261, 0.7812, 0.7261, 0.7812, 0.638, 0.8438, 0.638, 0.8438, 0.7261, 0.8125, 0.7261, 0.8125, 0.638, 0.875, 0.638, 0.875, 0.7261, 0.8438, 0.7261, 0.8438, 0.638, 0.9062, 0.638, 0.9062, 0.7261, 0.875, 0.7261, 0.875, 0.638, 0.9375, 0.638, 0.9375, 0.7261, 0.9062, 0.7261, 0.9062, 0.638, 0.9688, 0.638, 0.9688, 0.7261, 0.9375, 0.7261, 0.9375, 0.638, 1.0, 0.638, 1.0, 0.7261, 0.9688, 0.7261, 0.9688, 0.638, 0.03125, 0.7261, 0.03125, 0.7599, 0.0, 0.7599, 0.0, 0.7261, 0.0625, 0.7261, 0.0625, 0.7599, 0.03125, 0.7599, 0.03125, 0.7261, 0.09375, 0.7261, 0.09375, 0.7599, 0.0625, 0.7599, 0.0625, 0.7261, 0.125, 0.7261, 0.125, 0.7599, 0.09375, 0.7599, 0.09375, 0.7261, 0.1562, 0.7261, 0.1563, 0.7599, 0.125, 0.7599, 0.125, 0.7261, 0.1875, 0.7261, 0.1875, 0.7599, 0.1563, 0.7599, 0.1562, 0.7261, 0.2188, 0.7261, 0.2188, 0.7599, 0.1875, 0.7599, 0.1875, 0.7261, 0.25, 0.7261, 0.25, 0.7599, 0.2188, 0.7599, 0.2188, 0.7261, 0.2812, 0.7261, 0.2812, 0.7599, 0.25, 0.7599, 0.25, 0.7261, 0.3125, 0.7261, 0.3125, 0.7599, 0.2812, 0.7599, 0.2812, 0.7261, 0.3438, 0.7261, 0.3438, 0.7599, 0.3125, 0.7599, 0.3125, 0.7261, 0.375, 0.7261, 0.375, 0.7599, 0.3438, 0.7599, 0.3438, 0.7261, 0.4062, 0.7261, 0.4063, 0.7599, 0.375, 0.7599, 0.375, 0.7261, 0.4375, 0.7261, 0.4375, 0.7599, 0.4063, 0.7599, 0.4062, 0.7261, 0.4688, 0.7261, 0.4687, 0.7599, 0.4375, 0.7599, 0.4375, 0.7261, 0.5, 0.7261, 0.5, 0.7599, 0.4687, 0.7599, 0.4688, 0.7261, 0.5312, 0.7261, 0.5312, 0.7599, 0.5, 0.7599, 0.5, 0.7261, 0.5625, 0.7261, 0.5625, 0.7599, 0.5312, 0.7599, 0.5312, 0.7261, 0.5938, 0.7261, 0.5938, 0.7599, 0.5625, 0.7599, 0.5625, 0.7261, 0.625, 0.7261, 0.625, 0.7599, 0.5938, 0.7599, 0.5938, 0.7261, 0.6562, 0.7261, 0.6562, 0.7599, 0.625, 0.7599, 0.625, 0.7261, 0.6875, 0.7261, 0.6875, 0.7599, 0.6562, 0.7599, 0.6562, 0.7261, 0.7188, 0.7261, 0.7188, 0.7599, 0.6875, 0.7599, 0.6875, 0.7261, 0.75, 0.7261, 0.75, 0.7599, 0.7188, 0.7599, 0.7188, 0.7261, 0.7812, 0.7261, 0.7812, 0.7599, 0.75, 0.7599, 0.75, 0.7261, 0.8125, 0.7261, 0.8125, 0.7599, 0.7812, 0.7599, 0.7812, 0.7261, 0.8438, 0.7261, 0.8438, 0.7599, 0.8125, 0.7599, 0.8125, 0.7261, 0.875, 0.7261, 0.875, 0.7599, 0.8438, 0.7599, 0.8438, 0.7261, 0.9062, 0.7261, 0.9062, 0.7599, 0.875, 0.7599, 0.875, 0.7261, 0.9375, 0.7261, 0.9375, 0.7599, 0.9062, 0.7599, 0.9062, 0.7261, 0.9688, 0.7261, 0.9688, 0.7599, 0.9375, 0.7599, 0.9375, 0.7261, 1.0, 0.7261, 1.0, 0.7599, 0.9688, 0.7599, 0.9688, 0.7261, 0.03125, 0.7599, 0.03125, 0.9556, 0.0, 0.9556, 0.0, 0.7599, 0.0625, 0.7599, 0.0625, 0.9556, 0.03125, 0.9556, 0.03125, 0.7599, 0.09375, 0.7599, 0.09375, 0.9556, 0.0625, 0.9556, 0.0625, 0.7599, 0.125, 0.7599, 0.125, 0.9556, 0.09375, 0.9556, 0.09375, 0.7599, 0.1563, 0.7599, 0.1562, 0.9556, 0.125, 0.9556, 0.125, 0.7599, 0.1875, 0.7599, 0.1875, 0.9556, 0.1562, 0.9556, 0.1563, 0.7599, 0.2188, 0.7599, 0.2188, 0.9556, 0.1875, 0.9556, 0.1875, 0.7599, 0.25, 0.7599, 0.25, 0.9556, 0.2188, 0.9556, 0.2188, 0.7599, 0.2812, 0.7599, 0.2812, 0.9556, 0.25, 0.9556, 0.25, 0.7599, 0.3125, 0.7599, 0.3125, 0.9556, 0.2812, 0.9556, 0.2812, 0.7599, 0.3438, 0.7599, 0.3438, 0.9556, 0.3125, 0.9556, 0.3125, 0.7599, 0.375, 0.7599, 0.375, 0.9556, 0.3438, 0.9556, 0.3438, 0.7599, 0.4063, 0.7599, 0.4062, 0.9556, 0.375, 0.9556, 0.375, 0.7599, 0.4375, 0.7599, 0.4375, 0.9556, 0.4062, 0.9556, 0.4063, 0.7599, 0.4687, 0.7599, 0.4688, 0.9556, 0.4375, 0.9556, 0.4375, 0.7599, 0.5, 0.7599, 0.5, 0.9556, 0.4688, 0.9556, 0.4687, 0.7599, 0.5312, 0.7599, 0.5312, 0.9556, 0.5, 0.9556, 0.5, 0.7599, 0.5625, 0.7599, 0.5625, 0.9556, 0.5312, 0.9556, 0.5312, 0.7599, 0.5938, 0.7599, 0.5938, 0.9556, 0.5625, 0.9556, 0.5625, 0.7599, 0.625, 0.7599, 0.625, 0.9556, 0.5938, 0.9556, 0.5938, 0.7599, 0.6562, 0.7599, 0.6562, 0.9556, 0.625, 0.9556, 0.625, 0.7599, 0.6875, 0.7599, 0.6875, 0.9556, 0.6562, 0.9556, 0.6562, 0.7599, 0.7188, 0.7599, 0.7188, 0.9556, 0.6875, 0.9556, 0.6875, 0.7599, 0.75, 0.7599, 0.75, 0.9556, 0.7188, 0.9556, 0.7188, 0.7599, 0.7812, 0.7599, 0.7812, 0.9556, 0.75, 0.9556, 0.75, 0.7599, 0.8125, 0.7599, 0.8125, 0.9556, 0.7812, 0.9556, 0.7812, 0.7599, 0.8438, 0.7599, 0.8437, 0.9556, 0.8125, 0.9556, 0.8125, 0.7599, 0.875, 0.7599, 0.875, 0.9556, 0.8437, 0.9556, 0.8438, 0.7599, 0.9062, 0.7599, 0.9062, 0.9556, 0.875, 0.9556, 0.875, 0.7599, 0.9375, 0.7599, 0.9375, 0.9556, 0.9062, 0.9556, 0.9062, 0.7599, 0.9688, 0.7599, 0.9688, 0.9556, 0.9375, 0.9556, 0.9375, 0.7599, 1.0, 0.7599, 1.0, 0.9556, 0.9688, 0.9556, 0.9688, 0.7599])
me_cylinder.materials.append(mat_material_001)
me_cylinder.use_remesh_fix_poles = True
me_cylinder.use_remesh_preserve_attributes = False
me_cylinder.update()
me_cylinder_001 = bpy.data.meshes.new('Cylinder.001')
me_cylinder_001.from_pydata([(0.0, 0.1808, -0.1482), (2.292e-07, 0.00699, 1.17), (0.03527, 0.1773, -0.1482), (0.001364, 0.006856, 1.17), (0.06918, 0.167, -0.1482), (0.002675, 0.006458, 1.17), (0.1004, 0.1503, -0.1482), (0.003884, 0.005812, 1.17), (0.1278, 0.1278, -0.1482), (0.004943, 0.004943, 1.17), (0.1503, 0.1004, -0.1482), (0.005812, 0.003884, 1.17), (0.167, 0.06918, -0.1482), (0.006458, 0.002675, 1.17), (0.1773, 0.03527, -0.1482), (0.006856, 0.001364, 1.17), (0.1808, -7.902e-09, -0.1482), (0.006991, 2.834e-08, 1.17), (0.1773, -0.03527, -0.1482), (0.006856, -0.001364, 1.17), (0.167, -0.06918, -0.1482), (0.006458, -0.002675, 1.17), (0.1503, -0.1004, -0.1482), (0.005812, -0.003884, 1.17), (0.1278, -0.1278, -0.1482), (0.004943, -0.004943, 1.17), (0.1004, -0.1503, -0.1482), (0.003884, -0.005812, 1.17), (0.06918, -0.167, -0.1482), (0.002675, -0.006458, 1.17), (0.03527, -0.1773, -0.1482), (0.001364, -0.006856, 1.17), (-1.58e-08, -0.1808, -0.1482), (2.286e-07, -0.00699, 1.17), (-0.03527, -0.1773, -0.1482), (-0.001364, -0.006856, 1.17), (-0.06918, -0.167, -0.1482), (-0.002675, -0.006458, 1.17), (-0.1004, -0.1503, -0.1482), (-0.003883, -0.005812, 1.17), (-0.1278, -0.1278, -0.1482), (-0.004943, -0.004943, 1.17), (-0.1503, -0.1004, -0.1482), (-0.005812, -0.003884, 1.17), (-0.167, -0.06918, -0.1482), (-0.006458, -0.002675, 1.17), (-0.1773, -0.03527, -0.1482), (-0.006856, -0.001364, 1.17), (-0.1808, 2.156e-09, -0.1482), (-0.00699, 2.873e-08, 1.17), (-0.1773, 0.03527, -0.1482), (-0.006856, 0.001364, 1.17), (-0.167, 0.06918, -0.1482), (-0.006458, 0.002675, 1.17), (-0.1503, 0.1004, -0.1482), (-0.005812, 0.003884, 1.17), (-0.1278, 0.1278, -0.1482), (-0.004943, 0.004943, 1.17), (-0.1004, 0.1503, -0.1482), (-0.003883, 0.005812, 1.17), (-0.06918, 0.167, -0.1482), (-0.002675, 0.006458, 1.17), (-0.03527, 0.1773, -0.1482), (-0.001364, 0.006856, 1.17), (4.638e-08, 0.1456, -0.08131), (0.02841, 0.1428, -0.08131), (0.05572, 0.1345, -0.08131), (0.0809, 0.1211, -0.08131), (0.103, 0.103, -0.08131), (0.1211, 0.0809, -0.08131), (0.1345, 0.05572, -0.08131), (0.1428, 0.02841, -0.08131), (0.1456, -5.667e-10, -0.08131), (0.1428, -0.02841, -0.08131), (0.1345, -0.05572, -0.08131), (0.1211, -0.0809, -0.08131), (0.103, -0.103, -0.08131), (0.0809, -0.1211, -0.08131), (0.05572, -0.1345, -0.08131), (0.02841, -0.1428, -0.08131), (3.366e-08, -0.1456, -0.08131), (-0.02841, -0.1428, -0.08131), (-0.05572, -0.1345, -0.08131), (-0.0809, -0.1211, -0.08131), (-0.103, -0.103, -0.08131), (-0.1211, -0.0809, -0.08131), (-0.1345, -0.05572, -0.08131), (-0.1428, -0.02841, -0.08131), (-0.1456, 7.534e-09, -0.08131), (-0.1428, 0.02841, -0.08131), (-0.1345, 0.05572, -0.08131), (-0.1211, 0.0809, -0.08131), (-0.103, 0.103, -0.08131), (-0.0809, 0.1211, -0.08131), (-0.05572, 0.1345, -0.08131), (-0.02841, 0.1428, -0.08131), (1.205e-07, 0.08939, -0.05644), (0.01744, 0.08767, -0.05644), (0.03421, 0.08258, -0.05644), (0.04966, 0.07432, -0.05644), (0.06321, 0.0632, -0.05644), (0.07432, 0.04966, -0.05644), (0.08258, 0.03421, -0.05644), (0.08767, 0.01744, -0.05644), (0.08939, 1.116e-08, -0.05644), (0.08767, -0.01744, -0.05644), (0.08258, -0.03421, -0.05644), (0.07432, -0.04966, -0.05644), (0.06321, -0.0632, -0.05644), (0.04966, -0.07432, -0.05644), (0.03421, -0.08258, -0.05644), (0.01744, -0.08767, -0.05644), (1.127e-07, -0.08939, -0.05644), (-0.01744, -0.08767, -0.05644), (-0.03421, -0.08258, -0.05644), (-0.04966, -0.07432, -0.05644), (-0.0632, -0.0632, -0.05644), (-0.07432, -0.04966, -0.05644), (-0.08258, -0.03421, -0.05644), (-0.08767, -0.01744, -0.05644), (-0.08939, 1.613e-08, -0.05644), (-0.08767, 0.01744, -0.05644), (-0.08258, 0.03421, -0.05644), (-0.07432, 0.04966, -0.05644), (-0.0632, 0.0632, -0.05644), (-0.04966, 0.07432, -0.05644), (-0.03421, 0.08258, -0.05644), (-0.01744, 0.08767, -0.05644), (7.173e-08, 0.06833, -0.02707), (0.01333, 0.06702, -0.02707), (0.02615, 0.06313, -0.02707), (0.03796, 0.05682, -0.02707), (0.04832, 0.04832, -0.02707), (0.05682, 0.03796, -0.02707), (0.06313, 0.02615, -0.02707), (0.06702, 0.01333, -0.02707), (0.06833, 3.811e-08, -0.02707), (0.06702, -0.01333, -0.02707), (0.06313, -0.02615, -0.02707), (0.05682, -0.03796, -0.02707), (0.04832, -0.04832, -0.02707), (0.03796, -0.05682, -0.02707), (0.02615, -0.06313, -0.02707), (0.01333, -0.06702, -0.02707), (6.575e-08, -0.06833, -0.02707), (-0.01333, -0.06702, -0.02707), (-0.02615, -0.06313, -0.02707), (-0.03796, -0.05682, -0.02707), (-0.04832, -0.04832, -0.02707), (-0.05682, -0.03796, -0.02707), (-0.06313, -0.02615, -0.02707), (-0.06702, -0.01333, -0.02707), (-0.06833, 4.191e-08, -0.02707), (-0.06702, 0.01333, -0.02707), (-0.06313, 0.02615, -0.02707), (-0.05682, 0.03796, -0.02707), (-0.04832, 0.04832, -0.02707), (-0.03796, 0.05682, -0.02707), (-0.02615, 0.06313, -0.02707), (-0.01333, 0.06702, -0.02707), (-2.226e-07, 0.009969, -2.037e-05), (0.001945, 0.009777, -2.037e-05), (0.003815, 0.00921, -2.037e-05), (0.005538, 0.008289, -2.037e-05), (0.007049, 0.007049, -2.037e-05), (0.008289, 0.005538, -2.037e-05), (0.00921, 0.003815, -2.037e-05), (0.009777, 0.001945, -2.037e-05), (0.009969, 1.734e-08, -2.037e-05), (0.009777, -0.001945, -2.037e-05), (0.00921, -0.003815, -2.037e-05), (0.008289, -0.005538, -2.037e-05), (0.007049, -0.007049, -2.037e-05), (0.005538, -0.008289, -2.037e-05), (0.003815, -0.00921, -2.037e-05), (0.001945, -0.009777, -2.037e-05), (-2.234e-07, -0.009969, -2.037e-05), (-0.001945, -0.009777, -2.037e-05), (-0.003815, -0.00921, -2.037e-05), (-0.005539, -0.008289, -2.037e-05), (-0.007049, -0.007049, -2.037e-05), (-0.008289, -0.005538, -2.037e-05), (-0.00921, -0.003815, -2.037e-05), (-0.009778, -0.001945, -2.037e-05), (-0.009969, 1.789e-08, -2.037e-05), (-0.009778, 0.001945, -2.037e-05), (-0.00921, 0.003815, -2.037e-05), (-0.008289, 0.005538, -2.037e-05), (-0.007049, 0.007049, -2.037e-05), (-0.005539, 0.008289, -2.037e-05), (-0.003815, 0.00921, -2.037e-05), (-0.001945, 0.009777, -2.037e-05), (0.03416, 0.1718, -0.1375), (0.06702, 0.1618, -0.1375), (0.09729, 0.1456, -0.1375), (0.1238, 0.1238, -0.1375), (0.1456, 0.09729, -0.1375), (0.1618, 0.06702, -0.1375), (0.1718, 0.03416, -0.1375), (0.1751, -6.722e-09, -0.1375), (0.1718, -0.03416, -0.1375), (0.1618, -0.06702, -0.1375), (0.1456, -0.09729, -0.1375), (0.1238, -0.1238, -0.1375), (0.09729, -0.1456, -0.1375), (0.06702, -0.1618, -0.1375), (0.03416, -0.1718, -0.1375), (-7.844e-09, -0.1751, -0.1375), (-0.03416, -0.1718, -0.1375), (-0.06702, -0.1618, -0.1375), (-0.09729, -0.1456, -0.1375), (-0.1238, -0.1238, -0.1375), (-0.1456, -0.09729, -0.1375), (-0.1618, -0.06702, -0.1375), (-0.1718, -0.03416, -0.1375), (-0.1751, 3.021e-09, -0.1375), (-0.1718, 0.03416, -0.1375), (-0.1618, 0.06702, -0.1375), (-0.1456, 0.09729, -0.1375), (-0.1238, 0.1238, -0.1375), (-0.09729, 0.1456, -0.1375), (-0.06702, 0.1618, -0.1375), (-0.03416, 0.1718, -0.1375), (7.465e-09, 0.1751, -0.1375)], [], [(160, 1, 3, 161), (161, 3, 5, 162), (162, 5, 7, 163), (163, 7, 9, 164), (164, 9, 11, 165), (165, 11, 13, 166), (166, 13, 15, 167), (167, 15, 17, 168), (168, 17, 19, 169), (169, 19, 21, 170), (170, 21, 23, 171), (171, 23, 25, 172), (172, 25, 27, 173), (173, 27, 29, 174), (174, 29, 31, 175), (175, 31, 33, 176), (176, 33, 35, 177), (177, 35, 37, 178), (178, 37, 39, 179), (179, 39, 41, 180), (180, 41, 43, 181), (181, 43, 45, 182), (182, 45, 47, 183), (183, 47, 49, 184), (184, 49, 51, 185), (185, 51, 53, 186), (186, 53, 55, 187), (187, 55, 57, 188), (188, 57, 59, 189), (189, 59, 61, 190), (3, 1, 63, 61, 59, 57, 55, 53, 51, 49, 47, 45, 43, 41, 39, 37, 35, 33, 31, 29, 27, 25, 23, 21, 19, 17, 15, 13, 11, 9, 7, 5), (190, 61, 63, 191), (191, 63, 1, 160), (0, 2, 4, 6, 8, 10, 12, 14, 16, 18, 20, 22, 24, 26, 28, 30, 32, 34, 36, 38, 40, 42, 44, 46, 48, 50, 52, 54, 56, 58, 60, 62), (222, 95, 64, 223), (221, 94, 95, 222), (220, 93, 94, 221), (219, 92, 93, 220), (218, 91, 92, 219), (217, 90, 91, 218), (216, 89, 90, 217), (215, 88, 89, 216), (214, 87, 88, 215), (213, 86, 87, 214), (212, 85, 86, 213), (211, 84, 85, 212), (210, 83, 84, 211), (209, 82, 83, 210), (208, 81, 82, 209), (207, 80, 81, 208), (206, 79, 80, 207), (205, 78, 79, 206), (204, 77, 78, 205), (203, 76, 77, 204), (202, 75, 76, 203), (201, 74, 75, 202), (200, 73, 74, 201), (199, 72, 73, 200), (198, 71, 72, 199), (197, 70, 71, 198), (196, 69, 70, 197), (195, 68, 69, 196), (194, 67, 68, 195), (193, 66, 67, 194), (192, 65, 66, 193), (223, 64, 65, 192), (95, 127, 96, 64), (94, 126, 127, 95), (93, 125, 126, 94), (92, 124, 125, 93), (91, 123, 124, 92), (90, 122, 123, 91), (89, 121, 122, 90), (88, 120, 121, 89), (87, 119, 120, 88), (86, 118, 119, 87), (85, 117, 118, 86), (84, 116, 117, 85), (83, 115, 116, 84), (82, 114, 115, 83), (81, 113, 114, 82), (80, 112, 113, 81), (79, 111, 112, 80), (78, 110, 111, 79), (77, 109, 110, 78), (76, 108, 109, 77), (75, 107, 108, 76), (74, 106, 107, 75), (73, 105, 106, 74), (72, 104, 105, 73), (71, 103, 104, 72), (70, 102, 103, 71), (69, 101, 102, 70), (68, 100, 101, 69), (67, 99, 100, 68), (66, 98, 99, 67), (65, 97, 98, 66), (64, 96, 97, 65), (127, 159, 128, 96), (126, 158, 159, 127), (125, 157, 158, 126), (124, 156, 157, 125), (123, 155, 156, 124), (122, 154, 155, 123), (121, 153, 154, 122), (120, 152, 153, 121), (119, 151, 152, 120), (118, 150, 151, 119), (117, 149, 150, 118), (116, 148, 149, 117), (115, 147, 148, 116), (114, 146, 147, 115), (113, 145, 146, 114), (112, 144, 145, 113), (111, 143, 144, 112), (110, 142, 143, 111), (109, 141, 142, 110), (108, 140, 141, 109), (107, 139, 140, 108), (106, 138, 139, 107), (105, 137, 138, 106), (104, 136, 137, 105), (103, 135, 136, 104), (102, 134, 135, 103), (101, 133, 134, 102), (100, 132, 133, 101), (99, 131, 132, 100), (98, 130, 131, 99), (97, 129, 130, 98), (96, 128, 129, 97), (159, 191, 160, 128), (158, 190, 191, 159), (157, 189, 190, 158), (156, 188, 189, 157), (155, 187, 188, 156), (154, 186, 187, 155), (153, 185, 186, 154), (152, 184, 185, 153), (151, 183, 184, 152), (150, 182, 183, 151), (149, 181, 182, 150), (148, 180, 181, 149), (147, 179, 180, 148), (146, 178, 179, 147), (145, 177, 178, 146), (144, 176, 177, 145), (143, 175, 176, 144), (142, 174, 175, 143), (141, 173, 174, 142), (140, 172, 173, 141), (139, 171, 172, 140), (138, 170, 171, 139), (137, 169, 170, 138), (136, 168, 169, 137), (135, 167, 168, 136), (134, 166, 167, 135), (133, 165, 166, 134), (132, 164, 165, 133), (131, 163, 164, 132), (130, 162, 163, 131), (129, 161, 162, 130), (128, 160, 161, 129), (0, 223, 192, 2), (2, 192, 193, 4), (4, 193, 194, 6), (6, 194, 195, 8), (8, 195, 196, 10), (10, 196, 197, 12), (12, 197, 198, 14), (14, 198, 199, 16), (16, 199, 200, 18), (18, 200, 201, 20), (20, 201, 202, 22), (22, 202, 203, 24), (24, 203, 204, 26), (26, 204, 205, 28), (28, 205, 206, 30), (30, 206, 207, 32), (32, 207, 208, 34), (34, 208, 209, 36), (36, 209, 210, 38), (38, 210, 211, 40), (40, 211, 212, 42), (42, 212, 213, 44), (44, 213, 214, 46), (46, 214, 215, 48), (48, 215, 216, 50), (50, 216, 217, 52), (52, 217, 218, 54), (54, 218, 219, 56), (56, 219, 220, 58), (58, 220, 221, 60), (60, 221, 222, 62), (62, 222, 223, 0)])
_uv = me_cylinder_001.uv_layers.new(name='UVMap')
_uv.uv.foreach_set('vector', [1.0, 0.9556, 1.0, 1.0, 0.9688, 1.0, 0.9688, 0.9556, 0.9688, 0.9556, 0.9688, 1.0, 0.9375, 1.0, 0.9375, 0.9556, 0.9375, 0.9556, 0.9375, 1.0, 0.9062, 1.0, 0.9062, 0.9556, 0.9062, 0.9556, 0.9062, 1.0, 0.875, 1.0, 0.875, 0.9556, 0.875, 0.9556, 0.875, 1.0, 0.8438, 1.0, 0.8437, 0.9556, 0.8437, 0.9556, 0.8438, 1.0, 0.8125, 1.0, 0.8125, 0.9556, 0.8125, 0.9556, 0.8125, 1.0, 0.7812, 1.0, 0.7812, 0.9556, 0.7812, 0.9556, 0.7812, 1.0, 0.75, 1.0, 0.75, 0.9556, 0.75, 0.9556, 0.75, 1.0, 0.7188, 1.0, 0.7188, 0.9556, 0.7188, 0.9556, 0.7188, 1.0, 0.6875, 1.0, 0.6875, 0.9556, 0.6875, 0.9556, 0.6875, 1.0, 0.6562, 1.0, 0.6562, 0.9556, 0.6562, 0.9556, 0.6562, 1.0, 0.625, 1.0, 0.625, 0.9556, 0.625, 0.9556, 0.625, 1.0, 0.5938, 1.0, 0.5938, 0.9556, 0.5938, 0.9556, 0.5938, 1.0, 0.5625, 1.0, 0.5625, 0.9556, 0.5625, 0.9556, 0.5625, 1.0, 0.5312, 1.0, 0.5312, 0.9556, 0.5312, 0.9556, 0.5312, 1.0, 0.5, 1.0, 0.5, 0.9556, 0.5, 0.9556, 0.5, 1.0, 0.4688, 1.0, 0.4688, 0.9556, 0.4688, 0.9556, 0.4688, 1.0, 0.4375, 1.0, 0.4375, 0.9556, 0.4375, 0.9556, 0.4375, 1.0, 0.4062, 1.0, 0.4062, 0.9556, 0.4062, 0.9556, 0.4062, 1.0, 0.375, 1.0, 0.375, 0.9556, 0.375, 0.9556, 0.375, 1.0, 0.3438, 1.0, 0.3438, 0.9556, 0.3438, 0.9556, 0.3438, 1.0, 0.3125, 1.0, 0.3125, 0.9556, 0.3125, 0.9556, 0.3125, 1.0, 0.2812, 1.0, 0.2812, 0.9556, 0.2812, 0.9556, 0.2812, 1.0, 0.25, 1.0, 0.25, 0.9556, 0.25, 0.9556, 0.25, 1.0, 0.2188, 1.0, 0.2188, 0.9556, 0.2188, 0.9556, 0.2188, 1.0, 0.1875, 1.0, 0.1875, 0.9556, 0.1875, 0.9556, 0.1875, 1.0, 0.1562, 1.0, 0.1562, 0.9556, 0.1562, 0.9556, 0.1562, 1.0, 0.125, 1.0, 0.125, 0.9556, 0.125, 0.9556, 0.125, 1.0, 0.09375, 1.0, 0.09375, 0.9556, 0.09375, 0.9556, 0.09375, 1.0, 0.0625, 1.0, 0.0625, 0.9556, 0.2968, 0.4854, 0.25, 0.49, 0.2032, 0.4854, 0.1582, 0.4717, 0.1167, 0.4496, 0.08029, 0.4197, 0.05045, 0.3833, 0.02827, 0.3418, 0.01461, 0.2968, 0.01, 0.25, 0.01461, 0.2032, 0.02827, 0.1582, 0.05045, 0.1167, 0.08029, 0.08029, 0.1167, 0.05045, 0.1582, 0.02827, 0.2032, 0.01461, 0.25, 0.01, 0.2968, 0.01461, 0.3418, 0.02827, 0.3833, 0.05045, 0.4197, 0.08029, 0.4496, 0.1167, 0.4717, 0.1582, 0.4854, 0.2032, 0.49, 0.25, 0.4854, 0.2968, 0.4717, 0.3418, 0.4496, 0.3833, 0.4197, 0.4197, 0.3833, 0.4496, 0.3418, 0.4717, 0.0625, 0.9556, 0.0625, 1.0, 0.03125, 1.0, 0.03125, 0.9556, 0.03125, 0.9556, 0.03125, 1.0, 0.0, 1.0, 0.0, 0.9556, 0.75, 0.49, 0.7968, 0.4854, 0.8418, 0.4717, 0.8833, 0.4496, 0.9197, 0.4197, 0.9496, 0.3833, 0.9717, 0.3418, 0.9854, 0.2968, 0.99, 0.25, 0.9854, 0.2032, 0.9717, 0.1582, 0.9496, 0.1167, 0.9197, 0.08029, 0.8833, 0.05045, 0.8418, 0.02827, 0.7968, 0.01461, 0.75, 0.01, 0.7032, 0.01461, 0.6582, 0.02827, 0.6167, 0.05045, 0.5803, 0.08029, 0.5504, 0.1167, 0.5283, 0.1582, 0.5146, 0.2032, 0.51, 0.25, 0.5146, 0.2968, 0.5283, 0.3418, 0.5504, 0.3833, 0.5803, 0.4197, 0.6167, 0.4496, 0.6582, 0.4717, 0.7032, 0.4854, 0.03125, 0.5222, 0.03125, 0.638, 0.0, 0.638, 0.0, 0.5222, 0.0625, 0.5222, 0.0625, 0.638, 0.03125, 0.638, 0.03125, 0.5222, 0.09375, 0.5222, 0.09375, 0.638, 0.0625, 0.638, 0.0625, 0.5222, 0.125, 0.5222, 0.125, 0.638, 0.09375, 0.638, 0.09375, 0.5222, 0.1562, 0.5222, 0.1562, 0.638, 0.125, 0.638, 0.125, 0.5222, 0.1875, 0.5222, 0.1875, 0.638, 0.1562, 0.638, 0.1562, 0.5222, 0.2188, 0.5222, 0.2188, 0.638, 0.1875, 0.638, 0.1875, 0.5222, 0.25, 0.5222, 0.25, 0.638, 0.2188, 0.638, 0.2188, 0.5222, 0.2812, 0.5222, 0.2812, 0.638, 0.25, 0.638, 0.25, 0.5222, 0.3125, 0.5222, 0.3125, 0.638, 0.2812, 0.638, 0.2812, 0.5222, 0.3438, 0.5222, 0.3438, 0.638, 0.3125, 0.638, 0.3125, 0.5222, 0.375, 0.5222, 0.375, 0.638, 0.3438, 0.638, 0.3438, 0.5222, 0.4062, 0.5222, 0.4062, 0.638, 0.375, 0.638, 0.375, 0.5222, 0.4375, 0.5222, 0.4375, 0.638, 0.4062, 0.638, 0.4062, 0.5222, 0.4688, 0.5222, 0.4688, 0.638, 0.4375, 0.638, 0.4375, 0.5222, 0.5, 0.5222, 0.5, 0.638, 0.4688, 0.638, 0.4688, 0.5222, 0.5312, 0.5222, 0.5312, 0.638, 0.5, 0.638, 0.5, 0.5222, 0.5625, 0.5222, 0.5625, 0.638, 0.5312, 0.638, 0.5312, 0.5222, 0.5938, 0.5222, 0.5938, 0.638, 0.5625, 0.638, 0.5625, 0.5222, 0.625, 0.5222, 0.625, 0.638, 0.5938, 0.638, 0.5938, 0.5222, 0.6562, 0.5222, 0.6562, 0.638, 0.625, 0.638, 0.625, 0.5222, 0.6875, 0.5222, 0.6875, 0.638, 0.6562, 0.638, 0.6562, 0.5222, 0.7188, 0.5222, 0.7188, 0.638, 0.6875, 0.638, 0.6875, 0.5222, 0.75, 0.5222, 0.75, 0.638, 0.7188, 0.638, 0.7188, 0.5222, 0.7812, 0.5222, 0.7812, 0.638, 0.75, 0.638, 0.75, 0.5222, 0.8125, 0.5222, 0.8125, 0.638, 0.7812, 0.638, 0.7812, 0.5222, 0.8438, 0.5222, 0.8438, 0.638, 0.8125, 0.638, 0.8125, 0.5222, 0.875, 0.5222, 0.875, 0.638, 0.8438, 0.638, 0.8438, 0.5222, 0.9062, 0.5222, 0.9062, 0.638, 0.875, 0.638, 0.875, 0.5222, 0.9375, 0.5222, 0.9375, 0.638, 0.9062, 0.638, 0.9062, 0.5222, 0.9688, 0.5222, 0.9688, 0.638, 0.9375, 0.638, 0.9375, 0.5222, 1.0, 0.5222, 1.0, 0.638, 0.9688, 0.638, 0.9688, 0.5222, 0.03125, 0.638, 0.03125, 0.7261, 0.0, 0.7261, 0.0, 0.638, 0.0625, 0.638, 0.0625, 0.7261, 0.03125, 0.7261, 0.03125, 0.638, 0.09375, 0.638, 0.09375, 0.7261, 0.0625, 0.7261, 0.0625, 0.638, 0.125, 0.638, 0.125, 0.7261, 0.09375, 0.7261, 0.09375, 0.638, 0.1562, 0.638, 0.1562, 0.7261, 0.125, 0.7261, 0.125, 0.638, 0.1875, 0.638, 0.1875, 0.7261, 0.1562, 0.7261, 0.1562, 0.638, 0.2188, 0.638, 0.2188, 0.7261, 0.1875, 0.7261, 0.1875, 0.638, 0.25, 0.638, 0.25, 0.7261, 0.2188, 0.7261, 0.2188, 0.638, 0.2812, 0.638, 0.2812, 0.7261, 0.25, 0.7261, 0.25, 0.638, 0.3125, 0.638, 0.3125, 0.7261, 0.2812, 0.7261, 0.2812, 0.638, 0.3438, 0.638, 0.3438, 0.7261, 0.3125, 0.7261, 0.3125, 0.638, 0.375, 0.638, 0.375, 0.7261, 0.3438, 0.7261, 0.3438, 0.638, 0.4062, 0.638, 0.4062, 0.7261, 0.375, 0.7261, 0.375, 0.638, 0.4375, 0.638, 0.4375, 0.7261, 0.4062, 0.7261, 0.4062, 0.638, 0.4688, 0.638, 0.4688, 0.7261, 0.4375, 0.7261, 0.4375, 0.638, 0.5, 0.638, 0.5, 0.7261, 0.4688, 0.7261, 0.4688, 0.638, 0.5312, 0.638, 0.5312, 0.7261, 0.5, 0.7261, 0.5, 0.638, 0.5625, 0.638, 0.5625, 0.7261, 0.5312, 0.7261, 0.5312, 0.638, 0.5938, 0.638, 0.5938, 0.7261, 0.5625, 0.7261, 0.5625, 0.638, 0.625, 0.638, 0.625, 0.7261, 0.5938, 0.7261, 0.5938, 0.638, 0.6562, 0.638, 0.6562, 0.7261, 0.625, 0.7261, 0.625, 0.638, 0.6875, 0.638, 0.6875, 0.7261, 0.6562, 0.7261, 0.6562, 0.638, 0.7188, 0.638, 0.7188, 0.7261, 0.6875, 0.7261, 0.6875, 0.638, 0.75, 0.638, 0.75, 0.7261, 0.7188, 0.7261, 0.7188, 0.638, 0.7812, 0.638, 0.7812, 0.7261, 0.75, 0.7261, 0.75, 0.638, 0.8125, 0.638, 0.8125, 0.7261, 0.7812, 0.7261, 0.7812, 0.638, 0.8438, 0.638, 0.8438, 0.7261, 0.8125, 0.7261, 0.8125, 0.638, 0.875, 0.638, 0.875, 0.7261, 0.8438, 0.7261, 0.8438, 0.638, 0.9062, 0.638, 0.9062, 0.7261, 0.875, 0.7261, 0.875, 0.638, 0.9375, 0.638, 0.9375, 0.7261, 0.9062, 0.7261, 0.9062, 0.638, 0.9688, 0.638, 0.9688, 0.7261, 0.9375, 0.7261, 0.9375, 0.638, 1.0, 0.638, 1.0, 0.7261, 0.9688, 0.7261, 0.9688, 0.638, 0.03125, 0.7261, 0.03125, 0.7599, 0.0, 0.7599, 0.0, 0.7261, 0.0625, 0.7261, 0.0625, 0.7599, 0.03125, 0.7599, 0.03125, 0.7261, 0.09375, 0.7261, 0.09375, 0.7599, 0.0625, 0.7599, 0.0625, 0.7261, 0.125, 0.7261, 0.125, 0.7599, 0.09375, 0.7599, 0.09375, 0.7261, 0.1562, 0.7261, 0.1563, 0.7599, 0.125, 0.7599, 0.125, 0.7261, 0.1875, 0.7261, 0.1875, 0.7599, 0.1563, 0.7599, 0.1562, 0.7261, 0.2188, 0.7261, 0.2188, 0.7599, 0.1875, 0.7599, 0.1875, 0.7261, 0.25, 0.7261, 0.25, 0.7599, 0.2188, 0.7599, 0.2188, 0.7261, 0.2812, 0.7261, 0.2812, 0.7599, 0.25, 0.7599, 0.25, 0.7261, 0.3125, 0.7261, 0.3125, 0.7599, 0.2812, 0.7599, 0.2812, 0.7261, 0.3438, 0.7261, 0.3438, 0.7599, 0.3125, 0.7599, 0.3125, 0.7261, 0.375, 0.7261, 0.375, 0.7599, 0.3438, 0.7599, 0.3438, 0.7261, 0.4062, 0.7261, 0.4063, 0.7599, 0.375, 0.7599, 0.375, 0.7261, 0.4375, 0.7261, 0.4375, 0.7599, 0.4063, 0.7599, 0.4062, 0.7261, 0.4688, 0.7261, 0.4687, 0.7599, 0.4375, 0.7599, 0.4375, 0.7261, 0.5, 0.7261, 0.5, 0.7599, 0.4687, 0.7599, 0.4688, 0.7261, 0.5312, 0.7261, 0.5312, 0.7599, 0.5, 0.7599, 0.5, 0.7261, 0.5625, 0.7261, 0.5625, 0.7599, 0.5312, 0.7599, 0.5312, 0.7261, 0.5938, 0.7261, 0.5938, 0.7599, 0.5625, 0.7599, 0.5625, 0.7261, 0.625, 0.7261, 0.625, 0.7599, 0.5938, 0.7599, 0.5938, 0.7261, 0.6562, 0.7261, 0.6562, 0.7599, 0.625, 0.7599, 0.625, 0.7261, 0.6875, 0.7261, 0.6875, 0.7599, 0.6562, 0.7599, 0.6562, 0.7261, 0.7188, 0.7261, 0.7188, 0.7599, 0.6875, 0.7599, 0.6875, 0.7261, 0.75, 0.7261, 0.75, 0.7599, 0.7188, 0.7599, 0.7188, 0.7261, 0.7812, 0.7261, 0.7812, 0.7599, 0.75, 0.7599, 0.75, 0.7261, 0.8125, 0.7261, 0.8125, 0.7599, 0.7812, 0.7599, 0.7812, 0.7261, 0.8438, 0.7261, 0.8438, 0.7599, 0.8125, 0.7599, 0.8125, 0.7261, 0.875, 0.7261, 0.875, 0.7599, 0.8438, 0.7599, 0.8438, 0.7261, 0.9062, 0.7261, 0.9062, 0.7599, 0.875, 0.7599, 0.875, 0.7261, 0.9375, 0.7261, 0.9375, 0.7599, 0.9062, 0.7599, 0.9062, 0.7261, 0.9688, 0.7261, 0.9688, 0.7599, 0.9375, 0.7599, 0.9375, 0.7261, 1.0, 0.7261, 1.0, 0.7599, 0.9688, 0.7599, 0.9688, 0.7261, 0.03125, 0.7599, 0.03125, 0.9556, 0.0, 0.9556, 0.0, 0.7599, 0.0625, 0.7599, 0.0625, 0.9556, 0.03125, 0.9556, 0.03125, 0.7599, 0.09375, 0.7599, 0.09375, 0.9556, 0.0625, 0.9556, 0.0625, 0.7599, 0.125, 0.7599, 0.125, 0.9556, 0.09375, 0.9556, 0.09375, 0.7599, 0.1563, 0.7599, 0.1562, 0.9556, 0.125, 0.9556, 0.125, 0.7599, 0.1875, 0.7599, 0.1875, 0.9556, 0.1562, 0.9556, 0.1563, 0.7599, 0.2188, 0.7599, 0.2188, 0.9556, 0.1875, 0.9556, 0.1875, 0.7599, 0.25, 0.7599, 0.25, 0.9556, 0.2188, 0.9556, 0.2188, 0.7599, 0.2812, 0.7599, 0.2812, 0.9556, 0.25, 0.9556, 0.25, 0.7599, 0.3125, 0.7599, 0.3125, 0.9556, 0.2812, 0.9556, 0.2812, 0.7599, 0.3438, 0.7599, 0.3438, 0.9556, 0.3125, 0.9556, 0.3125, 0.7599, 0.375, 0.7599, 0.375, 0.9556, 0.3438, 0.9556, 0.3438, 0.7599, 0.4063, 0.7599, 0.4062, 0.9556, 0.375, 0.9556, 0.375, 0.7599, 0.4375, 0.7599, 0.4375, 0.9556, 0.4062, 0.9556, 0.4063, 0.7599, 0.4687, 0.7599, 0.4688, 0.9556, 0.4375, 0.9556, 0.4375, 0.7599, 0.5, 0.7599, 0.5, 0.9556, 0.4688, 0.9556, 0.4687, 0.7599, 0.5312, 0.7599, 0.5312, 0.9556, 0.5, 0.9556, 0.5, 0.7599, 0.5625, 0.7599, 0.5625, 0.9556, 0.5312, 0.9556, 0.5312, 0.7599, 0.5938, 0.7599, 0.5938, 0.9556, 0.5625, 0.9556, 0.5625, 0.7599, 0.625, 0.7599, 0.625, 0.9556, 0.5938, 0.9556, 0.5938, 0.7599, 0.6562, 0.7599, 0.6562, 0.9556, 0.625, 0.9556, 0.625, 0.7599, 0.6875, 0.7599, 0.6875, 0.9556, 0.6562, 0.9556, 0.6562, 0.7599, 0.7188, 0.7599, 0.7188, 0.9556, 0.6875, 0.9556, 0.6875, 0.7599, 0.75, 0.7599, 0.75, 0.9556, 0.7188, 0.9556, 0.7188, 0.7599, 0.7812, 0.7599, 0.7812, 0.9556, 0.75, 0.9556, 0.75, 0.7599, 0.8125, 0.7599, 0.8125, 0.9556, 0.7812, 0.9556, 0.7812, 0.7599, 0.8438, 0.7599, 0.8437, 0.9556, 0.8125, 0.9556, 0.8125, 0.7599, 0.875, 0.7599, 0.875, 0.9556, 0.8437, 0.9556, 0.8438, 0.7599, 0.9062, 0.7599, 0.9062, 0.9556, 0.875, 0.9556, 0.875, 0.7599, 0.9375, 0.7599, 0.9375, 0.9556, 0.9062, 0.9556, 0.9062, 0.7599, 0.9688, 0.7599, 0.9688, 0.9556, 0.9375, 0.9556, 0.9375, 0.7599, 1.0, 0.7599, 1.0, 0.9556, 0.9688, 0.9556, 0.9688, 0.7599, 1.0, 0.5, 1.0, 0.5222, 0.9688, 0.5222, 0.9688, 0.5, 0.9688, 0.5, 0.9688, 0.5222, 0.9375, 0.5222, 0.9375, 0.5, 0.9375, 0.5, 0.9375, 0.5222, 0.9062, 0.5222, 0.9062, 0.5, 0.9062, 0.5, 0.9062, 0.5222, 0.875, 0.5222, 0.875, 0.5, 0.875, 0.5, 0.875, 0.5222, 0.8438, 0.5222, 0.8438, 0.5, 0.8438, 0.5, 0.8438, 0.5222, 0.8125, 0.5222, 0.8125, 0.5, 0.8125, 0.5, 0.8125, 0.5222, 0.7812, 0.5222, 0.7812, 0.5, 0.7812, 0.5, 0.7812, 0.5222, 0.75, 0.5222, 0.75, 0.5, 0.75, 0.5, 0.75, 0.5222, 0.7188, 0.5222, 0.7188, 0.5, 0.7188, 0.5, 0.7188, 0.5222, 0.6875, 0.5222, 0.6875, 0.5, 0.6875, 0.5, 0.6875, 0.5222, 0.6562, 0.5222, 0.6562, 0.5, 0.6562, 0.5, 0.6562, 0.5222, 0.625, 0.5222, 0.625, 0.5, 0.625, 0.5, 0.625, 0.5222, 0.5938, 0.5222, 0.5938, 0.5, 0.5938, 0.5, 0.5938, 0.5222, 0.5625, 0.5222, 0.5625, 0.5, 0.5625, 0.5, 0.5625, 0.5222, 0.5312, 0.5222, 0.5312, 0.5, 0.5312, 0.5, 0.5312, 0.5222, 0.5, 0.5222, 0.5, 0.5, 0.5, 0.5, 0.5, 0.5222, 0.4688, 0.5222, 0.4688, 0.5, 0.4688, 0.5, 0.4688, 0.5222, 0.4375, 0.5222, 0.4375, 0.5, 0.4375, 0.5, 0.4375, 0.5222, 0.4062, 0.5222, 0.4062, 0.5, 0.4062, 0.5, 0.4062, 0.5222, 0.375, 0.5222, 0.375, 0.5, 0.375, 0.5, 0.375, 0.5222, 0.3438, 0.5222, 0.3438, 0.5, 0.3438, 0.5, 0.3438, 0.5222, 0.3125, 0.5222, 0.3125, 0.5, 0.3125, 0.5, 0.3125, 0.5222, 0.2812, 0.5222, 0.2812, 0.5, 0.2812, 0.5, 0.2812, 0.5222, 0.25, 0.5222, 0.25, 0.5, 0.25, 0.5, 0.25, 0.5222, 0.2188, 0.5222, 0.2188, 0.5, 0.2188, 0.5, 0.2188, 0.5222, 0.1875, 0.5222, 0.1875, 0.5, 0.1875, 0.5, 0.1875, 0.5222, 0.1562, 0.5222, 0.1562, 0.5, 0.1562, 0.5, 0.1562, 0.5222, 0.125, 0.5222, 0.125, 0.5, 0.125, 0.5, 0.125, 0.5222, 0.09375, 0.5222, 0.09375, 0.5, 0.09375, 0.5, 0.09375, 0.5222, 0.0625, 0.5222, 0.0625, 0.5, 0.0625, 0.5, 0.0625, 0.5222, 0.03125, 0.5222, 0.03125, 0.5, 0.03125, 0.5, 0.03125, 0.5222, 0.0, 0.5222, 0.0, 0.5])
me_cylinder_001.materials.append(mat_material_001)
me_cylinder_001.use_remesh_fix_poles = True
me_cylinder_001.use_remesh_preserve_attributes = False
me_cylinder_001.update()

# ---- objects
ob_walls = bpy.data.objects.new('Walls', me_cube)
ob_light = bpy.data.objects.new('Light', light_light)
ob_camera = bpy.data.objects.new('Camera', cam_camera)
ob_widedoorframe = bpy.data.objects.new('WideDoorframe', me_cube_001)
ob_narrowdoorframe = bpy.data.objects.new('NarrowDoorframe', me_cube_002)
ob_cylinder = bpy.data.objects.new('Cylinder', me_cylinder)
ob_cylinder_001 = bpy.data.objects.new('Cylinder.001', me_cylinder_001)

# ---- transforms, parenting, visibility, modifiers, constraints
ob_walls.location = (0.0, 0.0, 1.005)
ob_walls.lock_rotations_4d = False
ob_walls.empty_display_type = 'ARROWS'
ob_walls.lineart.crease_threshold = 0.0
ob_light.location = (4.076, 1.005, 5.904)
ob_light.rotation_euler = (0.6503, 0.05522, 1.866)
ob_light.lock_rotations_4d = False
ob_light.empty_display_type = 'ARROWS'
ob_light.color = (0.0, 0.0, 0.0, 0.0)
ob_light.lineart.crease_threshold = 0.0
ob_camera.location = (7.359, -6.926, 4.958)
ob_camera.rotation_euler = (1.109, 0.0, 0.8149)
ob_camera.lock_rotations_4d = False
ob_camera.empty_display_type = 'ARROWS'
ob_camera.color = (0.0, 0.0, 0.0, 0.0)
ob_camera.display_type = 'WIRE'
ob_camera.lineart.crease_threshold = 0.0
ob_widedoorframe.location = (0.9644, 0.3518, 1.179)
ob_narrowdoorframe.location = (-0.1062, 1.725, 1.179)
ob_narrowdoorframe.rotation_euler = (0.0, -0.0, 1.571)
ob_cylinder.location = (0.2179, -0.6816, 2.477)
ob_cylinder_001.location = (0.2179, 0.9296, 2.345)

# ---- collection membership
col_collection.objects.link(ob_walls)
col_collection.objects.link(ob_light)
col_collection.objects.link(ob_camera)
col_collection.objects.link(ob_widedoorframe)
col_collection.objects.link(ob_narrowdoorframe)
col_collection.objects.link(ob_cylinder)
col_collection.objects.link(ob_cylinder_001)

# ---- scene / render settings (as saved in the file)
scene.camera = ob_camera
scene.frame_start = 1; scene.frame_end = 250; scene.frame_set(218)
scene.render.engine = 'BLENDER_EEVEE_NEXT'
scene.cycles.sampling_pattern = 'TABULATED_SOBOL'
scene.cycles.use_light_tree = False
scene.view_settings.view_transform = 'Filmic'
bpy.context.view_layer.update()
